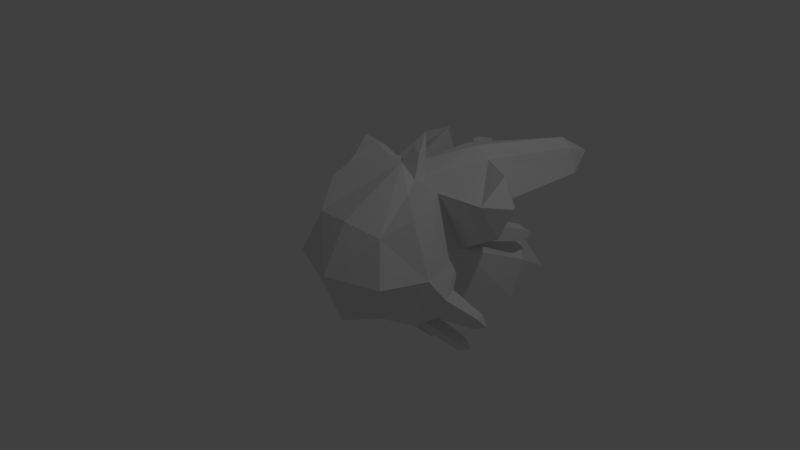 # Source: crystal.blend  (saved by Blender 2.67.0; exported with 4.5.12 LTS)
import bpy
from mathutils import Matrix  # noqa: F401  (used for matrix-valued properties, if any)

bpy.ops.wm.read_factory_settings(use_empty=True)
scene = bpy.context.scene
scene.name = 'Scene'

# ---- collections
col_collection_1 = bpy.data.collections.new('Collection 1'); scene.collection.children.link(col_collection_1)

# ---- materials (node trees are filled in below, after node groups)
mat_material = bpy.data.materials.new('Material')
mat_material.alpha_threshold = 0.0
mat_material.use_transparent_shadow = False
mat_material.roughness = 0.5
mat_material.line_color = (0.0, 0.0, 0.0, 1.0)

# ---- material node trees

# ---- world
world_world = bpy.data.worlds.new('World'); scene.world = world_world
world_world.color = (0.05088, 0.05088, 0.05088)
world_world.use_sun_shadow = False
world_world.sun_shadow_jitter_overblur = 0.0
world_world.cycles.sampling_method = 'MANUAL'
world_world.cycles.sample_map_resolution = 256

# ---- cameras
cam_camera = bpy.data.cameras.new('Camera')
cam_camera.clip_end = 100.0
cam_camera.lens = 35.0
cam_camera.sensor_width = 32.0
cam_camera.sensor_height = 18.0
cam_camera.ortho_scale = 7.314
cam_camera.dof.focus_distance = 0.0
cam_camera.dof.aperture_fstop = 128.0

# ---- lights
light_lamp = bpy.data.lights.new('Lamp', 'POINT')
light_lamp.transmission_factor = 0.0
light_lamp.cutoff_distance = 30.0
light_lamp.energy = 100.0
light_lamp.shadow_buffer_clip_start = 1.001
light_lamp.shadow_soft_size = 0.1
light_lamp.shadow_maximum_resolution = 0.006
light_lamp.use_absolute_resolution = True
light_lamp.cycles.use_multiple_importance_sampling = False

# ---- meshes
me_cube = bpy.data.meshes.new('Cube')
me_cube.from_pydata([(7.278e-07, -0.8236, 7.874e-07), (-0.0925, 0.9876, 0.1446), (-0.01244, 0.1016, -0.9975), (1.0, 6.398e-07, 2.98e-07), (-5.342e-07, 0.5088, 1.136), (-0.9506, 0.1136, 0.01369), (7.467e-07, -0.5736, -0.75), (-0.75, -0.5736, 5.269e-07), (-0.75, -9.596e-07, -0.75), (0.75, -0.5736, 7.765e-07), (0.75, 4.547e-13, -0.75), (4.216e-07, -0.459, 0.6219), (0.75, 9.596e-07, 0.75), (-0.75, -2.274e-13, 0.8858), (-0.08502, 0.6625, -0.8954), (-0.7407, 0.8251, 0.1391), (0.8311, 0.7657, 0.1094), (-0.05443, 0.7622, 1.036), (-0.5556, -0.3791, -0.5556), (0.5556, -0.3791, -0.5556), (0.5556, -0.3791, 0.5556), (-0.5556, -0.3791, 0.5556), (-0.6204, 0.5192, -0.4264), (0.6466, 0.4831, -0.6466), (0.6578, 0.4929, 0.9121), (-0.7926, 0.5718, 0.5394), (-0.6182, 0.5597, -1.444), (-0.8179, 1.599, -0.4504), (0.6382, 2.819, 0.6609), (-0.5666, 2.096, 0.626), (-0.9198, 2.03, 0.5955), (-0.5666, 1.946, 1.076), (-0.8997, 1.829, 0.9592), (-0.8433, 2.266, 0.9417), (1.104, 2.699, 0.6591), (0.6382, 2.818, 1.015), (0.9936, 2.693, 0.9937), (0.9454, 3.134, 0.824), (0.4072, 2.076, -0.3546), (0.4668, 1.904, -1.059), (0.9742, 1.839, -0.4019), (0.9418, 1.669, -0.9418), (0.8194, 2.498, -0.8194), (0.1061, 1.578, 0.5212), (0.1389, 1.579, 1.139), (0.6845, 1.387, 1.107), (0.9115, 1.398, 0.5655), (1.485, 0.9809, 0.8294), (1.332, 0.9428, 1.205), (1.325, 0.5426, 0.9236), (1.492, 0.6789, 0.5127), (1.65, 0.7387, 0.9415), (-0.4009, 1.105, -0.1721), (-1.555, 0.6716, -0.124), (-1.441, 1.082, -0.02971), (-1.329, 0.7982, -0.351), (-1.516, 0.8256, 0.1538), (-1.736, 0.9951, -0.07684), (-0.4013, 1.004, -0.5258), (-0.6907, 1.032, -0.1745), (-0.6369, 0.8954, -0.4274), (-0.7598, 1.513, -0.7303), (-0.9909, 1.556, -0.4519), (-0.9955, 1.405, -0.6319), (-1.044, 1.738, -0.6554), (-0.1468, 0.9461, -0.1746), (-0.1462, 0.869, -0.525), (-0.3467, 1.068, -0.1938), (-0.348, 0.9805, -0.4954), (-0.1629, 1.396, -0.3529), (-0.1624, 1.336, -0.5229), (-0.3197, 1.413, -0.3622), (-0.3207, 1.344, -0.5085), (-0.2418, 1.496, -0.4561), (0.1774, 1.682, 1.017), (0.2867, 1.985, 0.9941), (0.2924, 1.984, 0.6806), (0.1538, 1.682, 0.6459), (0.2675, 0.6497, 0.9741), (0.8159, 2.756, 1.085), (0.4117, 1.483, 1.204), (0.244, 0.5009, 0.956), (0.375, 0.2544, 0.875), (0.4237, 1.077, 0.1562), (0.814, 2.682, 0.5707), (0.686, 2.084, -0.1734), (0.5322, 1.552, 0.4799), (-0.1596, 2.034, 0.9908), (0.04785, 2.198, 0.9725), (0.05092, 2.194, 0.7158), (-0.1757, 2.045, 0.6874), (-0.2374, 2.188, 0.9635), (-0.07345, 2.318, 0.949), (-0.07102, 2.315, 0.7461), (-0.2501, 2.197, 0.7237), (-0.2742, 2.414, 0.8373), (0.9245, 0.4149, -0.5492), (1.101, 0.1937, -0.297), (0.9761, 0.1748, -0.5998), (1.017, 0.4218, -0.2768), (1.522, 0.4996, -0.6386), (1.367, 0.5265, -0.6541), (1.461, 0.4094, -0.5206), (1.395, 0.3995, -0.6809), (1.416, 0.5302, -0.5099), (0.4789, 1.106, 0.1968), (0.805, 0.9282, 0.2045), (0.8506, 1.292, 0.4688), (0.564, 1.477, 0.4468), (0.5042, 1.114, 0.212), (0.7863, 0.9608, 0.2171), (0.8265, 1.284, 0.454), (0.5805, 1.445, 0.4335), (0.4789, 1.106, 0.1968), (0.805, 0.9282, 0.2045), (0.8506, 1.292, 0.4688), (0.564, 1.477, 0.4468), (0.5042, 1.114, 0.212), (0.7863, 0.9608, 0.2171), (0.8265, 1.284, 0.454), (0.5805, 1.445, 0.4335), (0.6111, 1.272, 0.08507), (0.8138, 1.173, 0.03774), (0.8427, 1.3, 0.2958), (0.6659, 1.41, 0.3359), (0.6787, 1.362, 0.05603), (0.839, 1.294, 0.02431), (0.8366, 1.353, 0.2383), (0.6966, 1.43, 0.2683), (0.8737, 1.781, -0.05394), (0.9956, 1.729, -0.07806), (0.9938, 1.774, 0.08472), (0.8873, 1.833, 0.1075), (0.4419, 1.509, 0.22), (0.4729, 1.689, 0.2715), (0.4999, 1.595, 0.1511), (0.5433, 1.67, 0.2185), (0.4806, 1.753, 0.2193), (1.012, 1.965, -0.04378), (-0.2429, 0.5243, 1.15), (-0.6967, 0.2164, 0.9986), (-0.3172, 0.7045, 1.09), (-0.7225, 0.5624, 0.789), (-0.4598, 0.5497, 1.226), (-0.666, 0.3112, 1.109), (-0.4936, 0.6892, 1.18), (-0.6777, 0.5792, 0.9469), (-0.7961, 0.6167, 1.269), (0.3688, 0.05078, -0.8737), (0.2808, 0.5728, -0.8587), (0.2716, -0.1388, -0.7765), (0.6383, 1.775, -1.136), (0.6471, 0.2086, -0.9359), (0.6424, 0.173, -0.8747), (0.5991, 0.3706, -0.8132), (0.4828, 0.1989, -0.9243), (0.4459, 0.4161, -0.8982), (0.6973, 0.4048, -1.12), (0.6114, 0.3606, -0.8587), (0.5156, 0.2365, -0.9727), (0.4852, 0.4093, -0.9215), (0.686, 0.4645, -1.031), (0.6265, 0.407, -1.15), (0.6116, 0.4782, -1.064), (0.7378, 0.6096, -1.251), (0.7133, 0.1511, -0.7267), (0.6741, 0.3354, -0.6874), (0.6045, 0.3649, -0.8056), (0.6462, 0.1759, -0.8646), (1.22, 0.3468, -0.9745), (1.189, 0.4952, -0.9429), (1.133, 0.519, -1.038), (1.166, 0.3668, -1.086), (1.287, 0.4683, -1.065), (-0.07496, 0.9222, -0.3954), (0.3545, 1.968, -0.6547), (-0.1202, 0.9868, -0.3753), (-0.1328, 1.346, -0.4443), (-0.3527, 0.7333, -0.7344), (-0.5191, 0.9496, -0.55), (-0.8777, 1.459, -0.7546), (0.1233, 0.6095, 1.362), (0.1326, 0.7355, 1.306), (0.2341, 0.7114, 1.309), (0.2424, 0.5837, 1.277), (0.2019, 0.741, 1.538)], [], [(0, 7, 18), (0, 6, 19), (0, 9, 20), (0, 11, 21), (15, 1, 52, 59), (25, 17, 31, 32), (86, 43, 28, 84), (174, 1, 38, 175), (2, 6, 18), (8, 22, 26), (2, 148, 150), (148, 10, 19, 150), (3, 9, 19), (99, 97, 102, 104), (3, 16, 24), (3, 12, 20), (4, 11, 20), (82, 12, 24, 81), (4, 17, 141, 139), (4, 13, 21), (25, 15, 54, 56), (5, 8, 18), (5, 7, 21), (5, 13, 25), (6, 0, 18), (9, 0, 19), (11, 0, 20), (7, 0, 21), (178, 22, 60, 179), (15, 25, 32, 30), (80, 45, 36, 79), (83, 16, 40, 85), (8, 2, 18), (14, 2, 26), (23, 149, 151, 41), (6, 2, 150, 19), (10, 3, 19), (98, 96, 101, 103), (12, 3, 24), (9, 3, 20), (12, 82, 4, 20), (78, 81, 24), (13, 4, 139, 140), (11, 4, 21), (8, 5, 22), (7, 5, 18), (13, 5, 21), (22, 5, 53, 55), (149, 14, 39, 151), (16, 23, 41, 40), (17, 1, 29, 31), (1, 15, 30, 29), (75, 76, 89, 88), (45, 46, 34, 36), (66, 68, 72, 70), (22, 15, 59, 60), (30, 32, 33), (31, 29, 33), (32, 31, 33), (29, 30, 33), (79, 36, 37), (84, 28, 37), (28, 35, 37), (36, 34, 37), (40, 41, 42), (175, 38, 42), (151, 39, 42), (85, 40, 42), (2, 8, 26), (178, 14, 26), (83, 1, 43, 86), (78, 24, 45, 80), (1, 17, 44, 43), (16, 46, 47, 50), (47, 48, 51), (24, 16, 50, 49), (45, 24, 49, 48), (46, 45, 48, 47), (49, 50, 51), (50, 47, 51), (48, 49, 51), (15, 22, 55, 54), (5, 25, 56, 53), (57, 54, 55), (57, 53, 56), (53, 57, 55), (54, 57, 56), (52, 58, 61, 27), (59, 52, 27, 62), (60, 59, 62, 63), (179, 60, 63, 180), (180, 63, 64), (62, 27, 64), (27, 61, 64), (63, 62, 64), (176, 65, 1, 174), (65, 67, 52, 1), (68, 66, 14, 58), (67, 68, 58, 52), (67, 65, 69, 71), (176, 66, 70, 177), (68, 67, 71, 72), (70, 72, 73), (71, 69, 73), (177, 70, 73), (72, 71, 73), (75, 74, 44, 35), (76, 75, 35, 28), (77, 76, 28, 43), (74, 77, 43, 44), (44, 80, 79, 35), (17, 78, 80, 44), (184, 183, 185), (4, 82, 81), (35, 79, 37), (46, 86, 84, 34), (1, 83, 85, 38), (110, 109, 121, 122), (38, 85, 42), (34, 84, 37), (90, 87, 91, 94), (76, 77, 90, 89), (77, 74, 87, 90), (74, 75, 88, 87), (91, 92, 95), (87, 88, 92, 91), (88, 89, 93, 92), (89, 90, 94, 93), (93, 94, 95), (94, 91, 95), (92, 93, 95), (96, 99, 104, 101), (97, 98, 103, 102), (10, 23, 96, 98), (16, 3, 97, 99), (3, 10, 98, 97), (23, 16, 99, 96), (103, 101, 100), (104, 102, 100), (102, 103, 100), (101, 104, 100), (105, 106, 16, 83), (106, 107, 46, 16), (107, 108, 86, 46), (108, 105, 83, 86), (110, 111, 119, 118), (105, 108, 116, 113), (111, 112, 120, 119), (106, 105, 113, 114), (117, 118, 114, 113), (118, 119, 115, 114), (119, 120, 116, 115), (120, 117, 113, 116), (108, 107, 115, 116), (109, 110, 118, 117), (107, 106, 114, 115), (112, 109, 117, 120), (124, 123, 127, 128), (111, 110, 122, 123), (112, 111, 123, 124), (124, 121, 135, 136), (127, 126, 130, 131), (121, 124, 128, 125), (122, 121, 125, 126), (123, 122, 126, 127), (132, 131, 138), (128, 127, 131, 132), (125, 128, 132, 129), (126, 125, 129, 130), (134, 136, 137), (112, 124, 136, 134), (121, 109, 133, 135), (109, 112, 134, 133), (135, 133, 137), (133, 134, 137), (136, 135, 137), (130, 129, 138), (129, 132, 138), (131, 130, 138), (139, 141, 145, 143), (141, 142, 146, 145), (25, 13, 140, 142), (17, 25, 142, 141), (145, 146, 147), (144, 143, 147), (140, 139, 143, 144), (142, 140, 144, 146), (146, 144, 147), (143, 145, 147), (10, 148, 155, 153), (2, 14, 149, 148), (41, 151, 42), (148, 149, 156, 155), (149, 23, 154, 156), (167, 166, 170, 171), (154, 153, 152, 158), (153, 155, 159, 152), (155, 156, 160, 159), (156, 154, 158, 160), (158, 152, 157, 161), (152, 159, 162, 157), (159, 160, 163, 162), (160, 158, 161, 163), (163, 161, 164), (157, 162, 164), (161, 157, 164), (162, 163, 164), (165, 166, 23, 10), (166, 167, 154, 23), (168, 165, 10, 153), (167, 168, 153, 154), (169, 172, 173), (165, 168, 172, 169), (168, 167, 171, 172), (166, 165, 169, 170), (171, 170, 173), (170, 169, 173), (172, 171, 173), (14, 174, 175, 39), (66, 176, 174, 14), (65, 176, 177, 69), (69, 177, 73), (39, 175, 42), (14, 178, 179, 58), (58, 179, 180, 61), (61, 180, 64), (22, 178, 26), (181, 182, 17, 4), (182, 183, 78, 17), (184, 181, 4, 81), (183, 184, 81, 78), (182, 181, 185), (183, 182, 185), (181, 184, 185)])
me_cube.materials.append(mat_material)
me_cube.use_remesh_preserve_volume = False
me_cube.use_remesh_preserve_attributes = False
me_cube.use_mirror_vertex_groups = False
me_cube.update()

# ---- objects
ob_cube = bpy.data.objects.new('Cube', me_cube)
ob_lamp = bpy.data.objects.new('Lamp', light_lamp)
ob_camera = bpy.data.objects.new('Camera', cam_camera)

# ---- transforms, parenting, visibility, modifiers, constraints
ob_cube.location = (0.0, 0.0, 0.0)
ob_cube.lock_rotations_4d = False
ob_cube.empty_display_type = 'ARROWS'
ob_cube.lineart.crease_threshold = 0.0
ob_lamp.location = (4.076, 1.005, 5.904)
ob_lamp.rotation_euler = (0.6503, 0.05522, 1.866)
ob_lamp.lock_rotations_4d = False
ob_lamp.empty_display_type = 'ARROWS'
ob_lamp.color = (0.0, 0.0, 0.0, 0.0)
ob_lamp.lineart.crease_threshold = 0.0
ob_camera.location = (7.481, -6.508, 5.344)
ob_camera.rotation_euler = (1.109, 0.01082, 0.8149)
ob_camera.lock_rotations_4d = False
ob_camera.empty_display_type = 'ARROWS'
ob_camera.color = (0.0, 0.0, 0.0, 0.0)
ob_camera.display_type = 'WIRE'
ob_camera.lineart.crease_threshold = 0.0

# ---- collection membership
col_collection_1.objects.link(ob_cube)
col_collection_1.objects.link(ob_lamp)
col_collection_1.objects.link(ob_camera)

# ---- scene / render settings (as saved in the file)
scene.camera = ob_camera
scene.frame_start = 1; scene.frame_end = 250; scene.frame_set(1)
scene.render.engine = 'BLENDER_EEVEE_NEXT'
scene.render.image_settings.color_mode = 'RGB'
scene.render.image_settings.compression = 90
scene.render.resolution_percentage = 50
scene.render.dither_intensity = 0.0
scene.cycles.use_denoising = False
scene.cycles.samples = 10
scene.cycles.sampling_pattern = 'TABULATED_SOBOL'
scene.cycles.light_sampling_threshold = 0.0
scene.cycles.use_adaptive_sampling = False
scene.cycles.use_light_tree = False
scene.cycles.blur_glossy = 0.0
scene.cycles.volume_bounces = 1
scene.cycles.pixel_filter_type = 'GAUSSIAN'
scene.cycles.sample_clamp_indirect = 0.0
scene.view_settings.view_transform = 'Standard'
bpy.context.view_layer.update()
